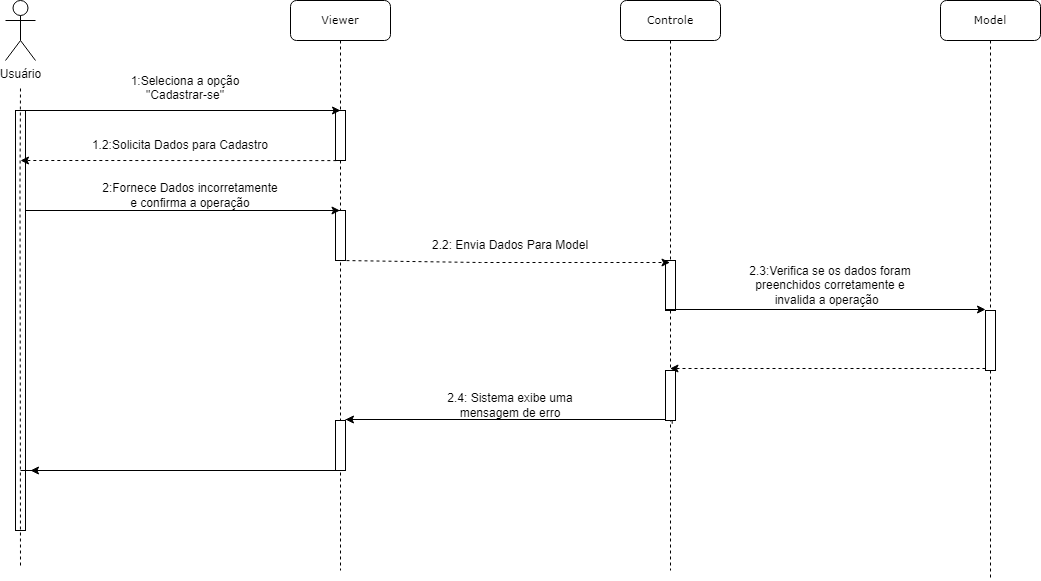

The diagram above was exported from draw.io. Its source (the exported page's mxGraphModel, read from the mxfile embedded in the PNG):
<mxGraphModel dx="1393" dy="797" grid="1" gridSize="10" guides="1" tooltips="1" connect="1" arrows="1" fold="1" page="1" pageScale="1" pageWidth="827" pageHeight="1169" math="0" shadow="0">
  <root>
    <mxCell id="dRevDyFGM6BadNqyhAYD-0" />
    <mxCell id="dRevDyFGM6BadNqyhAYD-1" parent="dRevDyFGM6BadNqyhAYD-0" />
    <mxCell id="dRevDyFGM6BadNqyhAYD-2" value="&lt;font style=&quot;font-size: 11px;&quot;&gt;Viewer&lt;/font&gt;" style="shape=umlLifeline;perimeter=lifelinePerimeter;whiteSpace=wrap;html=1;container=1;collapsible=0;recursiveResize=0;outlineConnect=0;rounded=1;shadow=0;comic=0;labelBackgroundColor=none;strokeWidth=1;fontFamily=Verdana;fontSize=12;align=center;" vertex="1" parent="dRevDyFGM6BadNqyhAYD-1">
      <mxGeometry x="335" y="70" width="100" height="570" as="geometry" />
    </mxCell>
    <mxCell id="dRevDyFGM6BadNqyhAYD-3" value="" style="html=1;points=[];perimeter=orthogonalPerimeter;rounded=0;shadow=0;comic=0;labelBackgroundColor=none;strokeWidth=1;fontFamily=Verdana;fontSize=12;align=center;" vertex="1" parent="dRevDyFGM6BadNqyhAYD-2">
      <mxGeometry x="45" y="110" width="10" height="50" as="geometry" />
    </mxCell>
    <mxCell id="dRevDyFGM6BadNqyhAYD-4" value="" style="endArrow=none;html=1;rounded=0;dashed=1;" edge="1" parent="dRevDyFGM6BadNqyhAYD-2" source="dRevDyFGM6BadNqyhAYD-2" target="dRevDyFGM6BadNqyhAYD-3">
      <mxGeometry width="50" height="50" relative="1" as="geometry">
        <mxPoint x="94.5" y="210" as="sourcePoint" />
        <mxPoint x="355" y="210" as="targetPoint" />
        <Array as="points" />
      </mxGeometry>
    </mxCell>
    <mxCell id="dRevDyFGM6BadNqyhAYD-5" value="" style="html=1;points=[];perimeter=orthogonalPerimeter;rounded=0;shadow=0;comic=0;labelBackgroundColor=none;strokeWidth=1;fontFamily=Verdana;fontSize=12;align=center;" vertex="1" parent="dRevDyFGM6BadNqyhAYD-2">
      <mxGeometry x="45" y="420" width="10" height="50" as="geometry" />
    </mxCell>
    <mxCell id="dRevDyFGM6BadNqyhAYD-6" value="" style="html=1;points=[];perimeter=orthogonalPerimeter;rounded=0;shadow=0;comic=0;labelBackgroundColor=none;strokeWidth=1;fontFamily=Verdana;fontSize=12;align=center;" vertex="1" parent="dRevDyFGM6BadNqyhAYD-2">
      <mxGeometry x="45" y="210" width="10" height="50" as="geometry" />
    </mxCell>
    <mxCell id="dRevDyFGM6BadNqyhAYD-7" value="" style="endArrow=classic;html=1;rounded=0;" edge="1" parent="dRevDyFGM6BadNqyhAYD-2" target="dRevDyFGM6BadNqyhAYD-2">
      <mxGeometry width="50" height="50" relative="1" as="geometry">
        <mxPoint x="-270" y="210" as="sourcePoint" />
        <mxPoint x="45" y="210" as="targetPoint" />
      </mxGeometry>
    </mxCell>
    <mxCell id="dRevDyFGM6BadNqyhAYD-8" value="Usuário" style="shape=umlActor;verticalLabelPosition=bottom;verticalAlign=top;html=1;outlineConnect=0;" vertex="1" parent="dRevDyFGM6BadNqyhAYD-1">
      <mxGeometry x="50" y="70" width="30" height="60" as="geometry" />
    </mxCell>
    <mxCell id="dRevDyFGM6BadNqyhAYD-9" value="" style="html=1;points=[];perimeter=orthogonalPerimeter;rounded=0;shadow=0;comic=0;labelBackgroundColor=none;strokeWidth=1;fontFamily=Verdana;fontSize=12;align=center;" vertex="1" parent="dRevDyFGM6BadNqyhAYD-1">
      <mxGeometry x="60" y="180" width="10" height="420" as="geometry" />
    </mxCell>
    <mxCell id="dRevDyFGM6BadNqyhAYD-10" value="" style="endArrow=none;dashed=1;html=1;rounded=0;" edge="1" parent="dRevDyFGM6BadNqyhAYD-1">
      <mxGeometry width="50" height="50" relative="1" as="geometry">
        <mxPoint x="65" y="634.9999999999998" as="sourcePoint" />
        <mxPoint x="65" y="155" as="targetPoint" />
        <Array as="points">
          <mxPoint x="64.5" y="255" />
        </Array>
      </mxGeometry>
    </mxCell>
    <mxCell id="dRevDyFGM6BadNqyhAYD-11" value="&lt;font style=&quot;font-size: 11px;&quot;&gt;Model&lt;/font&gt;" style="shape=umlLifeline;perimeter=lifelinePerimeter;whiteSpace=wrap;html=1;container=0;collapsible=0;recursiveResize=0;outlineConnect=0;rounded=1;shadow=0;comic=0;labelBackgroundColor=none;strokeWidth=1;fontFamily=Verdana;fontSize=12;align=center;" vertex="1" parent="dRevDyFGM6BadNqyhAYD-1">
      <mxGeometry x="985" y="70" width="100" height="580" as="geometry" />
    </mxCell>
    <mxCell id="dRevDyFGM6BadNqyhAYD-12" value="" style="endArrow=classic;html=1;rounded=0;" edge="1" parent="dRevDyFGM6BadNqyhAYD-1">
      <mxGeometry width="50" height="50" relative="1" as="geometry">
        <mxPoint x="65" y="180" as="sourcePoint" />
        <mxPoint x="385" y="180" as="targetPoint" />
      </mxGeometry>
    </mxCell>
    <mxCell id="dRevDyFGM6BadNqyhAYD-13" value="1:Seleciona a opção&lt;br&gt;&lt;span style=&quot;&quot;&gt;&quot;Cadastrar-se&lt;/span&gt;&lt;span style=&quot;&quot;&gt;&quot;&lt;/span&gt;&lt;br&gt;&amp;nbsp;&amp;nbsp;" style="text;html=1;strokeColor=none;fillColor=none;align=center;verticalAlign=middle;whiteSpace=wrap;rounded=0;" vertex="1" parent="dRevDyFGM6BadNqyhAYD-1">
      <mxGeometry x="125" y="150" width="210" height="30" as="geometry" />
    </mxCell>
    <mxCell id="dRevDyFGM6BadNqyhAYD-14" value="&lt;font style=&quot;font-size: 11px;&quot;&gt;Controle&lt;/font&gt;" style="shape=umlLifeline;perimeter=lifelinePerimeter;whiteSpace=wrap;html=1;container=1;collapsible=0;recursiveResize=0;outlineConnect=0;rounded=1;shadow=0;comic=0;labelBackgroundColor=none;strokeWidth=1;fontFamily=Verdana;fontSize=12;align=center;" vertex="1" parent="dRevDyFGM6BadNqyhAYD-1">
      <mxGeometry x="665" y="70" width="100" height="570" as="geometry" />
    </mxCell>
    <mxCell id="dRevDyFGM6BadNqyhAYD-15" value="" style="endArrow=none;html=1;rounded=0;dashed=1;" edge="1" parent="dRevDyFGM6BadNqyhAYD-14" source="dRevDyFGM6BadNqyhAYD-14">
      <mxGeometry width="50" height="50" relative="1" as="geometry">
        <mxPoint x="94.5" y="210" as="sourcePoint" />
        <mxPoint x="50" y="160" as="targetPoint" />
        <Array as="points" />
      </mxGeometry>
    </mxCell>
    <mxCell id="dRevDyFGM6BadNqyhAYD-16" value="" style="html=1;points=[];perimeter=orthogonalPerimeter;rounded=0;shadow=0;comic=0;labelBackgroundColor=none;strokeWidth=1;fontFamily=Verdana;fontSize=12;align=center;" vertex="1" parent="dRevDyFGM6BadNqyhAYD-14">
      <mxGeometry x="45" y="260" width="10" height="50" as="geometry" />
    </mxCell>
    <mxCell id="dRevDyFGM6BadNqyhAYD-17" value="" style="endArrow=classic;html=1;rounded=0;exitX=0.083;exitY=1.002;exitDx=0;exitDy=0;exitPerimeter=0;dashed=1;" edge="1" parent="dRevDyFGM6BadNqyhAYD-1" source="dRevDyFGM6BadNqyhAYD-3">
      <mxGeometry width="50" height="50" relative="1" as="geometry">
        <mxPoint x="435" y="310" as="sourcePoint" />
        <mxPoint x="65" y="230" as="targetPoint" />
      </mxGeometry>
    </mxCell>
    <mxCell id="dRevDyFGM6BadNqyhAYD-18" value="1.2:Solicita Dados para Cadastro" style="text;html=1;strokeColor=none;fillColor=none;align=center;verticalAlign=middle;whiteSpace=wrap;rounded=0;" vertex="1" parent="dRevDyFGM6BadNqyhAYD-1">
      <mxGeometry x="135" y="200" width="180" height="30" as="geometry" />
    </mxCell>
    <mxCell id="dRevDyFGM6BadNqyhAYD-19" value="2.3:Verifica se os dados foram preenchidos corretamente e invalida a operação&amp;nbsp;&amp;nbsp;" style="text;html=1;strokeColor=none;fillColor=none;align=center;verticalAlign=middle;whiteSpace=wrap;rounded=0;" vertex="1" parent="dRevDyFGM6BadNqyhAYD-1">
      <mxGeometry x="785" y="340" width="180" height="30" as="geometry" />
    </mxCell>
    <mxCell id="dRevDyFGM6BadNqyhAYD-20" value="" style="endArrow=classic;html=1;rounded=0;dashed=1;exitX=0.5;exitY=1;exitDx=0;exitDy=0;exitPerimeter=0;" edge="1" parent="dRevDyFGM6BadNqyhAYD-1" source="dRevDyFGM6BadNqyhAYD-6" target="dRevDyFGM6BadNqyhAYD-14">
      <mxGeometry width="50" height="50" relative="1" as="geometry">
        <mxPoint x="730.8299999999999" y="329.6" as="sourcePoint" />
        <mxPoint x="405.00000000000006" y="329.5" as="targetPoint" />
        <Array as="points">
          <mxPoint x="525" y="332" />
        </Array>
      </mxGeometry>
    </mxCell>
    <mxCell id="dRevDyFGM6BadNqyhAYD-21" value="2.4: Sistema exibe uma mensagem de erro" style="text;html=1;strokeColor=none;fillColor=none;align=center;verticalAlign=middle;whiteSpace=wrap;rounded=0;" vertex="1" parent="dRevDyFGM6BadNqyhAYD-1">
      <mxGeometry x="465" y="460" width="180" height="30" as="geometry" />
    </mxCell>
    <mxCell id="dRevDyFGM6BadNqyhAYD-22" value="" style="html=1;points=[];perimeter=orthogonalPerimeter;rounded=0;shadow=0;comic=0;labelBackgroundColor=none;strokeWidth=1;fontFamily=Verdana;fontSize=12;align=center;" vertex="1" parent="dRevDyFGM6BadNqyhAYD-1">
      <mxGeometry x="1030" y="380" width="10" height="60" as="geometry" />
    </mxCell>
    <mxCell id="dRevDyFGM6BadNqyhAYD-23" value="2:Fornece Dados incorretamente e confirma a operação" style="text;html=1;strokeColor=none;fillColor=none;align=center;verticalAlign=middle;whiteSpace=wrap;rounded=0;" vertex="1" parent="dRevDyFGM6BadNqyhAYD-1">
      <mxGeometry x="145" y="250" width="180" height="30" as="geometry" />
    </mxCell>
    <mxCell id="dRevDyFGM6BadNqyhAYD-24" value="2.2: Envia Dados Para Model" style="text;html=1;strokeColor=none;fillColor=none;align=center;verticalAlign=middle;whiteSpace=wrap;rounded=0;" vertex="1" parent="dRevDyFGM6BadNqyhAYD-1">
      <mxGeometry x="465" y="300" width="180" height="30" as="geometry" />
    </mxCell>
    <mxCell id="dRevDyFGM6BadNqyhAYD-25" value="" style="endArrow=classic;html=1;rounded=0;dashed=1;exitX=0.674;exitY=1.065;exitDx=0;exitDy=0;exitPerimeter=0;startArrow=none;" edge="1" parent="dRevDyFGM6BadNqyhAYD-1" source="dRevDyFGM6BadNqyhAYD-26">
      <mxGeometry width="50" height="50" relative="1" as="geometry">
        <mxPoint x="745" y="455" as="sourcePoint" />
        <mxPoint x="715" y="449.9999999999998" as="targetPoint" />
        <Array as="points" />
      </mxGeometry>
    </mxCell>
    <mxCell id="dRevDyFGM6BadNqyhAYD-26" value="" style="html=1;points=[];perimeter=orthogonalPerimeter;rounded=0;shadow=0;comic=0;labelBackgroundColor=none;strokeWidth=1;fontFamily=Verdana;fontSize=12;align=center;" vertex="1" parent="dRevDyFGM6BadNqyhAYD-1">
      <mxGeometry x="710" y="440" width="10" height="50" as="geometry" />
    </mxCell>
    <mxCell id="dRevDyFGM6BadNqyhAYD-27" value="" style="endArrow=classic;html=1;rounded=0;dashed=1;" edge="1" parent="dRevDyFGM6BadNqyhAYD-1" source="dRevDyFGM6BadNqyhAYD-22" target="dRevDyFGM6BadNqyhAYD-14">
      <mxGeometry width="50" height="50" relative="1" as="geometry">
        <mxPoint x="835" y="480" as="sourcePoint" />
        <mxPoint x="725" y="440" as="targetPoint" />
        <Array as="points">
          <mxPoint x="975" y="438" />
        </Array>
      </mxGeometry>
    </mxCell>
    <mxCell id="dRevDyFGM6BadNqyhAYD-28" value="" style="endArrow=classic;html=1;rounded=0;" edge="1" parent="dRevDyFGM6BadNqyhAYD-1">
      <mxGeometry width="50" height="50" relative="1" as="geometry">
        <mxPoint x="710" y="379" as="sourcePoint" />
        <mxPoint x="1030" y="379" as="targetPoint" />
      </mxGeometry>
    </mxCell>
    <mxCell id="dRevDyFGM6BadNqyhAYD-29" value="" style="endArrow=classic;html=1;rounded=0;" edge="1" parent="dRevDyFGM6BadNqyhAYD-1">
      <mxGeometry width="50" height="50" relative="1" as="geometry">
        <mxPoint x="390" y="489" as="sourcePoint" />
        <mxPoint x="390" y="489" as="targetPoint" />
        <Array as="points">
          <mxPoint x="710" y="489" />
        </Array>
      </mxGeometry>
    </mxCell>
    <mxCell id="dRevDyFGM6BadNqyhAYD-30" value="" style="endArrow=classic;html=1;rounded=0;" edge="1" parent="dRevDyFGM6BadNqyhAYD-1">
      <mxGeometry width="50" height="50" relative="1" as="geometry">
        <mxPoint x="65" y="539.9999999999998" as="sourcePoint" />
        <mxPoint x="75" y="539.9999999999998" as="targetPoint" />
        <Array as="points">
          <mxPoint x="385" y="540" />
        </Array>
      </mxGeometry>
    </mxCell>
  </root>
</mxGraphModel>